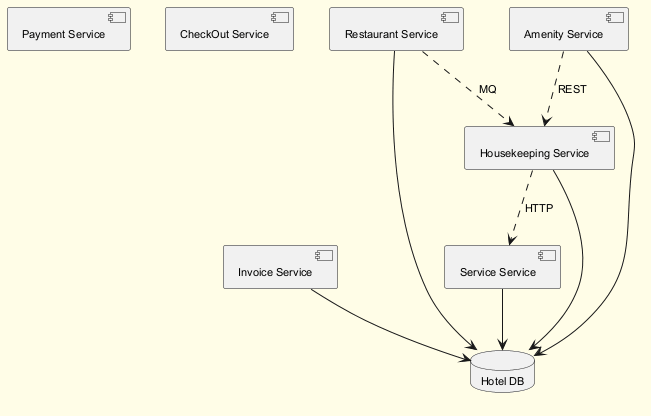

The diagram above was rendered by PlantUML. Its source (embedded in the PNG):
@startuml
skinparam backgroundColor #FFFDE7
skinparam classBackgroundColor #FFF9C4
skinparam classBorderColor #F57F17
skinparam defaultFontSize 11
component "Payment Service" as C_PaymentService
component "CheckOut Service" as C_CheckOutService
component "Invoice Service" as C_InvoiceService
component "Restaurant Service" as C_RestaurantService
component "Housekeeping Service" as C_HousekeepingService
component "Amenity Service" as C_AmenityService
component "Service Service" as C_ServiceService
database "Hotel DB" as DB_hotel
C_InvoiceService --> DB_hotel
C_RestaurantService --> DB_hotel
C_HousekeepingService --> DB_hotel
C_AmenityService --> DB_hotel
C_ServiceService --> DB_hotel
C_RestaurantService ..> C_HousekeepingService : MQ
C_HousekeepingService ..> C_ServiceService : HTTP
C_AmenityService ..> C_HousekeepingService : REST
@enduml